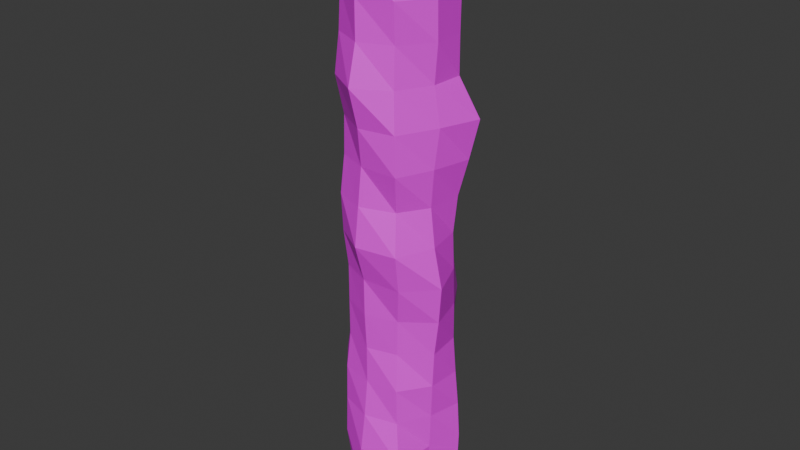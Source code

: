 # Source: laser.blend  (saved by Blender 4.5.91; exported with 4.5.12 LTS)
import bpy
from mathutils import Matrix  # noqa: F401  (used for matrix-valued properties, if any)

bpy.ops.wm.read_factory_settings(use_empty=True)
scene = bpy.context.scene
scene.name = 'Scene'

# ---- collections
col_collection = bpy.data.collections.new('Collection'); scene.collection.children.link(col_collection)

# ---- images (referenced by path relative to the original .blend; pixels are not part of the script)
import os
ASSET_DIR = os.environ.get("B2B_ASSET_DIR", "")  # directory of the original .blend (textures are referenced by path, not embedded)
HERE = os.path.dirname(os.path.abspath(__file__))  # packed textures are extracted next to this script under _unpacked/

def load_image(name, relpath, width, height, colorspace="sRGB"):
    """Load a texture the original file referenced (path relative to the .blend, or extracted next to this script)."""
    p = next((c for c in (os.path.join(HERE, relpath), os.path.join(ASSET_DIR, relpath)) if relpath and os.path.exists(c)), "")
    if p:
        img = bpy.data.images.load(p, check_existing=True)
        img.name = name
    else:  # same state as the original file: an image datablock whose file is absent (Cycles renders it pink)
        img = bpy.data.images.new(name, width, height)
        img.source = "FILE"
        img.filepath = "//" + (relpath or name)
    img.colorspace_settings.name = colorspace
    return img
img_explosion_png = load_image('explosion.png', 'explosion.png', 1024, 1024, 'sRGB')

# ---- materials (node trees are filled in below, after node groups)
mat_material_001 = bpy.data.materials.new('Material.001')

# ---- material node trees
mat_material_001.use_nodes = True; mat_material_001.node_tree.nodes.clear()
_N = mat_material_001.node_tree.nodes; _L = mat_material_001.node_tree.links
n0 = _N.new('ShaderNodeBsdfPrincipled'); n0.name = 'Principled BSDF'; n0.location = (-200, 100)
n1 = _N.new('ShaderNodeOutputMaterial'); n1.name = 'Material Output'; n1.location = (200, 100)
n2 = _N.new('ShaderNodeTexImage'); n2.name = 'Image Texture'; n2.location = (-490, 75)
n2.image = img_explosion_png
_L.new(n0.outputs[0], n1.inputs[0])
_L.new(n2.outputs[0], n0.inputs[0])
n1.is_active_output = True

# ---- world
world_world = bpy.data.worlds.new('World'); scene.world = world_world
world_world.use_nodes = True; world_world.node_tree.nodes.clear()
_N = world_world.node_tree.nodes; _L = world_world.node_tree.links
n0 = _N.new('ShaderNodeOutputWorld'); n0.name = 'World Output'; n0.location = (200, 100)
n1 = _N.new('ShaderNodeBackground'); n1.name = 'Background'; n1.location = (-200, 100)
n1.inputs[0].default_value = (0.05088, 0.05088, 0.05088, 1.0)
_L.new(n1.outputs[0], n0.inputs[0])
n0.is_active_output = True
world_world.color = (0.05088, 0.05088, 0.05088)
world_world.sun_shadow_jitter_overblur = 0.0

# ---- meshes
me_cylinder = bpy.data.meshes.new('Cylinder')
me_cylinder.from_pydata([(0.0, 0.42, -2.525), (0.0, 0.42, 2.525), (0.2471, 0.3399, -2.525), (0.2528, 0.3418, 2.528), (0.4058, 0.1318, -2.525), (0.4263, 0.1357, 2.54), (0.3994, -0.1298, -2.525), (0.4226, -0.1369, 2.538), (0.2563, -0.3528, -2.533), (0.2469, -0.3398, 2.525), (-5.511e-06, -0.4208, -2.525), (-4.718e-07, -0.4201, 2.525), (-0.2469, -0.3398, -2.525), (-0.2469, -0.3398, 2.525), (-0.3996, -0.1299, -2.525), (-0.3994, -0.1298, 2.525), (-0.3995, 0.1298, -2.525), (-0.3994, 0.1298, 2.525), (-0.2469, 0.3398, -2.525), (-0.2469, 0.3398, 2.525), (0.0, 0.42, -2.209), (-2.455e-05, 0.4212, -1.894), (-0.002726, 0.4376, -1.578), (-0.01836, 0.4787, -1.262), (-0.0008764, 0.4306, -0.9469), (0.0005099, 0.4229, -0.6313), (0.0002858, 0.4339, -0.3156), (-0.0007084, 0.421, 6.965e-06), (-0.008363, 0.4317, 0.3156), (-0.01463, 0.4498, 0.6312), (-0.0007485, 0.4376, 0.9469), (-6.461e-05, 0.4496, 1.262), (-0.006933, 0.4883, 1.577), (-0.003332, 0.4826, 1.893), (0.0006404, 0.4209, 2.209), (0.2721, 0.3746, 2.209), (0.247, 0.3453, 1.894), (0.2469, 0.3398, 1.578), (0.251, 0.3413, 1.262), (0.295, 0.3849, 0.9472), (0.2655, 0.3594, 0.6308), (0.2479, 0.3402, 0.3156), (0.2469, 0.3398, 0.0), (0.2532, 0.3499, -0.3157), (0.2783, 0.3856, -0.6318), (0.2709, 0.3496, -0.9478), (0.2716, 0.3479, -1.263), (0.2672, 0.3464, -1.578), (0.2655, 0.3458, -1.894), (0.2723, 0.348, -2.209), (0.4007, 0.1301, 2.209), (0.4305, 0.1401, 1.894), (0.4274, 0.1388, 1.578), (0.4298, 0.1377, 1.263), (0.5854, 0.192, 0.9519), (0.5121, 0.1706, 0.622), (0.4391, 0.1447, 0.3131), (0.4113, 0.1334, -0.0006651), (0.4244, 0.1357, -0.3158), (0.4281, 0.1476, -0.6319), (0.4369, 0.1394, -0.9483), (0.4654, 0.1388, -1.263), (0.485, 0.1559, -1.578), (0.5003, 0.1626, -1.894), (0.4929, 0.1602, -2.209), (0.4478, -0.1429, 2.211), (0.4526, -0.1531, 1.894), (0.448, -0.1386, 1.577), (0.4182, -0.1334, 1.263), (0.4681, -0.1274, 0.9498), (0.4486, -0.1625, 0.6313), (0.4184, -0.1532, 0.3154), (0.4669, -0.1663, 0.001027), (0.5495, -0.179, -0.3206), (0.5102, -0.1567, -0.6411), (0.469, -0.1523, -0.9519), (0.4511, -0.1466, -1.263), (0.4238, -0.1243, -1.578), (0.4122, -0.1256, -1.894), (0.4009, -0.1293, -2.209), (0.2509, -0.3638, 2.209), (0.2907, -0.4198, 1.894), (0.2687, -0.3875, 1.579), (0.2793, -0.4096, 1.263), (0.3141, -0.4477, 0.9493), (0.3265, -0.4544, 0.6317), (0.2755, -0.3858, 0.3157), (0.3472, -0.4809, 0.00236), (0.3252, -0.4198, -0.3192), (0.267, -0.3583, -0.6327), (0.2532, -0.3476, -0.9474), (0.2806, -0.3932, -1.262), (0.2846, -0.3896, -1.576), (0.3735, -0.4771, -1.891), (0.2683, -0.3669, -2.21), (-0.0006517, -0.5207, 2.209), (-4.159e-05, -0.4893, 1.894), (0.003097, -0.4926, 1.58), (0.0007796, -0.5706, 1.262), (0.0131, -0.4976, 0.9467), (-0.0005212, -0.45, 0.6312), (-0.007435, -0.4822, 0.3156), (0.003606, -0.5364, 0.0002498), (0.001085, -0.4431, -0.3157), (6.846e-05, -0.4384, -0.6313), (0.0, -0.42, -0.9469), (-0.0002843, -0.4204, -1.263), (0.001373, -0.4596, -1.579), (0.001373, -0.5114, -1.897), (0.0009549, -0.5273, -2.209), (-0.2505, -0.3613, 2.209), (-0.255, -0.3547, 1.894), (-0.2655, -0.3659, 1.579), (-0.2809, -0.4012, 1.263), (-0.2504, -0.3463, 0.9469), (-0.2545, -0.3518, 0.6312), (-0.2699, -0.3831, 0.3156), (-0.263, -0.3731, 1.424e-05), (-0.2471, -0.3403, -0.3156), (-0.2469, -0.3405, -0.6313), (-0.2469, -0.3398, -0.9469), (-0.2699, -0.3616, -1.263), (-0.2719, -0.3684, -1.578), (-0.2692, -0.3839, -1.897), (-0.2534, -0.3469, -2.209), (-0.4047, -0.1315, 2.209), (-0.4408, -0.1419, 1.894), (-0.4355, -0.1403, 1.579), (-0.429, -0.1411, 1.262), (-0.4229, -0.1363, 0.9463), (-0.409, -0.1326, 0.6314), (-0.404, -0.1294, 0.3156), (-0.4234, -0.1369, -0.0001973), (-0.4067, -0.1293, -0.3157), (-0.4224, -0.1337, -0.6313), (-0.4119, -0.1339, -0.9469), (-0.4594, -0.1448, -1.263), (-0.4667, -0.1489, -1.578), (-0.3994, -0.1298, -1.894), (-0.4459, -0.1447, -2.21), (-0.3994, 0.1298, 2.209), (-0.4031, 0.1311, 1.894), (-0.4559, 0.146, 1.578), (-0.4049, 0.1288, 1.262), (-0.405, 0.1365, 0.9469), (-0.4261, 0.1418, 0.6313), (-0.4651, 0.1575, 0.3151), (-0.4298, 0.1397, -0.0003889), (-0.4349, 0.1403, -0.316), (-0.4121, 0.1317, -0.6313), (-0.413, 0.136, -0.9469), (-0.4637, 0.1501, -1.263), (-0.5316, 0.1695, -1.578), (-0.4145, 0.1348, -1.894), (-0.4196, 0.1354, -2.21), (-0.247, 0.34, 2.209), (-0.3156, 0.4292, 1.894), (-0.2883, 0.3992, 1.577), (-0.2677, 0.371, 1.262), (-0.277, 0.3886, 0.9463), (-0.3176, 0.442, 0.6313), (-0.3301, 0.4495, 0.3148), (-0.2756, 0.378, 3.286e-05), (-0.2647, 0.3611, -0.3156), (-0.2581, 0.355, -0.6314), (-0.258, 0.3554, -0.947), (-0.3185, 0.4408, -1.259), (-0.297, 0.3933, -1.578), (-0.2513, 0.3457, -1.894), (-0.2469, 0.3398, -2.209)], [], [(34, 1, 3, 35), (35, 3, 5, 50), (50, 5, 7, 65), (65, 7, 9, 80), (80, 9, 11, 95), (95, 11, 13, 110), (110, 13, 15, 125), (125, 15, 17, 140), (3, 1, 19, 17, 15, 13, 11, 9, 7, 5), (140, 17, 19, 155), (155, 19, 1, 34), (0, 2, 4, 6, 8, 10, 12, 14, 16, 18), (18, 169, 20, 0), (169, 168, 21, 20), (168, 167, 22, 21), (167, 166, 23, 22), (166, 165, 24, 23), (165, 164, 25, 24), (164, 163, 26, 25), (163, 162, 27, 26), (162, 161, 28, 27), (161, 160, 29, 28), (160, 159, 30, 29), (159, 158, 31, 30), (158, 157, 32, 31), (157, 156, 33, 32), (156, 155, 34, 33), (16, 154, 169, 18), (154, 153, 168, 169), (153, 152, 167, 168), (152, 151, 166, 167), (151, 150, 165, 166), (150, 149, 164, 165), (149, 148, 163, 164), (148, 147, 162, 163), (147, 146, 161, 162), (146, 145, 160, 161), (145, 144, 159, 160), (144, 143, 158, 159), (143, 142, 157, 158), (142, 141, 156, 157), (141, 140, 155, 156), (14, 139, 154, 16), (139, 138, 153, 154), (138, 137, 152, 153), (137, 136, 151, 152), (136, 135, 150, 151), (135, 134, 149, 150), (134, 133, 148, 149), (133, 132, 147, 148), (132, 131, 146, 147), (131, 130, 145, 146), (130, 129, 144, 145), (129, 128, 143, 144), (128, 127, 142, 143), (127, 126, 141, 142), (126, 125, 140, 141), (12, 124, 139, 14), (124, 123, 138, 139), (123, 122, 137, 138), (122, 121, 136, 137), (121, 120, 135, 136), (120, 119, 134, 135), (119, 118, 133, 134), (118, 117, 132, 133), (117, 116, 131, 132), (116, 115, 130, 131), (115, 114, 129, 130), (114, 113, 128, 129), (113, 112, 127, 128), (112, 111, 126, 127), (111, 110, 125, 126), (10, 109, 124, 12), (109, 108, 123, 124), (108, 107, 122, 123), (107, 106, 121, 122), (106, 105, 120, 121), (105, 104, 119, 120), (104, 103, 118, 119), (103, 102, 117, 118), (102, 101, 116, 117), (101, 100, 115, 116), (100, 99, 114, 115), (99, 98, 113, 114), (98, 97, 112, 113), (97, 96, 111, 112), (96, 95, 110, 111), (8, 94, 109, 10), (94, 93, 108, 109), (93, 92, 107, 108), (92, 91, 106, 107), (91, 90, 105, 106), (90, 89, 104, 105), (89, 88, 103, 104), (88, 87, 102, 103), (87, 86, 101, 102), (86, 85, 100, 101), (85, 84, 99, 100), (84, 83, 98, 99), (83, 82, 97, 98), (82, 81, 96, 97), (81, 80, 95, 96), (6, 79, 94, 8), (79, 78, 93, 94), (78, 77, 92, 93), (77, 76, 91, 92), (76, 75, 90, 91), (75, 74, 89, 90), (74, 73, 88, 89), (73, 72, 87, 88), (72, 71, 86, 87), (71, 70, 85, 86), (70, 69, 84, 85), (69, 68, 83, 84), (68, 67, 82, 83), (67, 66, 81, 82), (66, 65, 80, 81), (4, 64, 79, 6), (64, 63, 78, 79), (63, 62, 77, 78), (62, 61, 76, 77), (61, 60, 75, 76), (60, 59, 74, 75), (59, 58, 73, 74), (58, 57, 72, 73), (57, 56, 71, 72), (56, 55, 70, 71), (55, 54, 69, 70), (54, 53, 68, 69), (53, 52, 67, 68), (52, 51, 66, 67), (51, 50, 65, 66), (2, 49, 64, 4), (49, 48, 63, 64), (48, 47, 62, 63), (47, 46, 61, 62), (46, 45, 60, 61), (45, 44, 59, 60), (44, 43, 58, 59), (43, 42, 57, 58), (42, 41, 56, 57), (41, 40, 55, 56), (40, 39, 54, 55), (39, 38, 53, 54), (38, 37, 52, 53), (37, 36, 51, 52), (36, 35, 50, 51), (0, 20, 49, 2), (20, 21, 48, 49), (21, 22, 47, 48), (22, 23, 46, 47), (23, 24, 45, 46), (24, 25, 44, 45), (25, 26, 43, 44), (26, 27, 42, 43), (27, 28, 41, 42), (28, 29, 40, 41), (29, 30, 39, 40), (30, 31, 38, 39), (31, 32, 37, 38), (32, 33, 36, 37), (33, 34, 35, 36)])
_uv = me_cylinder.uv_layers.new(name='UVMap')
_uv.uv.foreach_set('vector', [0.08386, 0.08816, 0.08323, 0.04026, 0.1232, 0.03932, 0.1256, 0.08767, 0.1256, 0.08767, 0.1232, 0.03932, 0.1556, 0.03725, 0.1526, 0.08745, 0.4699, 0.0912, 0.4651, 0.04128, 0.505, 0.0393, 0.5078, 0.08877, 0.5078, 0.08877, 0.505, 0.0393, 0.5419, 0.03886, 0.5481, 0.08649, 0.5481, 0.08649, 0.5419, 0.03886, 0.5636, 0.03725, 0.5812, 0.08422, 0.2951, 0.08584, 0.3014, 0.03799, 0.3403, 0.03749, 0.3399, 0.08537, 0.3399, 0.08537, 0.3403, 0.03749, 0.3755, 0.03725, 0.3766, 0.08514, 0.6744, 0.08549, 0.6747, 0.03757, 0.7125, 0.03753, 0.7127, 0.08543, 0.9627, 0.1158, 0.9411, 0.1496, 0.9046, 0.1644, 0.8663, 0.155, 0.8409, 0.1248, 0.8381, 0.08554, 0.8589, 0.05208, 0.8954, 0.03725, 0.9357, 0.04361, 0.9627, 0.07488, 0.7127, 0.08543, 0.7125, 0.03753, 0.7496, 0.03725, 0.7498, 0.08516, 0.04976, 0.08863, 0.04922, 0.04072, 0.08323, 0.04026, 0.08386, 0.08816, 0.9593, 0.2828, 0.9595, 0.3222, 0.937, 0.355, 0.899, 0.3664, 0.86, 0.3563, 0.8381, 0.3226, 0.8381, 0.2831, 0.8611, 0.2512, 0.8986, 0.2389, 0.9361, 0.251, 0.05819, 0.8072, 0.05763, 0.7593, 0.09163, 0.7588, 0.09219, 0.8067, 0.05763, 0.7593, 0.05622, 0.7114, 0.09103, 0.7109, 0.09163, 0.7588, 0.05622, 0.7114, 0.04734, 0.6636, 0.08954, 0.663, 0.09103, 0.7109, 0.04734, 0.6636, 0.04205, 0.6152, 0.08533, 0.615, 0.08954, 0.663, 0.04205, 0.6152, 0.05324, 0.5677, 0.08892, 0.5672, 0.08533, 0.615, 0.05324, 0.5677, 0.05267, 0.5198, 0.08881, 0.5193, 0.08892, 0.5672, 0.05267, 0.5198, 0.05093, 0.4719, 0.08786, 0.4714, 0.08881, 0.5193, 0.05093, 0.4719, 0.04821, 0.424, 0.08758, 0.4235, 0.08786, 0.4714, 0.04821, 0.424, 0.03725, 0.3763, 0.08553, 0.3756, 0.08758, 0.4235, 0.03725, 0.3763, 0.03879, 0.3283, 0.08345, 0.3277, 0.08553, 0.3756, 0.03879, 0.3283, 0.04597, 0.2804, 0.08535, 0.2798, 0.08345, 0.3277, 0.04597, 0.2804, 0.04737, 0.2324, 0.0845, 0.2319, 0.08535, 0.2798, 0.04737, 0.2324, 0.04283, 0.1846, 0.08167, 0.1842, 0.0845, 0.2319, 0.04283, 0.1846, 0.03725, 0.1367, 0.08183, 0.1361, 0.08167, 0.1842, 0.03725, 0.1367, 0.04976, 0.08863, 0.08386, 0.08816, 0.08183, 0.1361, 0.7156, 0.804, 0.7154, 0.7562, 0.7525, 0.7558, 0.7526, 0.8037, 0.7154, 0.7562, 0.7153, 0.7082, 0.7529, 0.7079, 0.7525, 0.7558, 0.7153, 0.7082, 0.7152, 0.6605, 0.7578, 0.6601, 0.7529, 0.7079, 0.7152, 0.6605, 0.7151, 0.6125, 0.7636, 0.6117, 0.7578, 0.6601, 0.7151, 0.6125, 0.715, 0.5645, 0.7535, 0.5642, 0.7636, 0.6117, 0.715, 0.5645, 0.7142, 0.5166, 0.7532, 0.5163, 0.7535, 0.5642, 0.7142, 0.5166, 0.7143, 0.4688, 0.7537, 0.4684, 0.7532, 0.5163, 0.7143, 0.4688, 0.7142, 0.4209, 0.7555, 0.4205, 0.7537, 0.4684, 0.7142, 0.4209, 0.7151, 0.373, 0.7634, 0.3728, 0.7555, 0.4205, 0.7151, 0.373, 0.7143, 0.325, 0.7627, 0.3248, 0.7634, 0.3728, 0.7143, 0.325, 0.7142, 0.2771, 0.7564, 0.2769, 0.7627, 0.3248, 0.7142, 0.2771, 0.7129, 0.2292, 0.754, 0.2289, 0.7564, 0.2769, 0.7129, 0.2292, 0.7131, 0.1813, 0.7571, 0.1812, 0.754, 0.2289, 0.7131, 0.1813, 0.7129, 0.1333, 0.7601, 0.1332, 0.7571, 0.1812, 0.7129, 0.1333, 0.7127, 0.08543, 0.7498, 0.08516, 0.7601, 0.1332, 0.6777, 0.8041, 0.6734, 0.7563, 0.7154, 0.7562, 0.7156, 0.804, 0.6734, 0.7563, 0.6774, 0.7082, 0.7153, 0.7082, 0.7154, 0.7562, 0.6774, 0.7082, 0.6715, 0.6604, 0.7152, 0.6605, 0.7153, 0.7082, 0.6715, 0.6604, 0.6723, 0.6126, 0.7151, 0.6125, 0.7152, 0.6605, 0.6723, 0.6126, 0.6757, 0.5645, 0.715, 0.5645, 0.7151, 0.6125, 0.6757, 0.5645, 0.6751, 0.5167, 0.7142, 0.5166, 0.715, 0.5645, 0.6751, 0.5167, 0.6762, 0.4687, 0.7143, 0.4688, 0.7142, 0.5166, 0.6762, 0.4687, 0.6742, 0.4209, 0.7142, 0.4209, 0.7143, 0.4688, 0.6742, 0.4209, 0.6759, 0.3729, 0.7151, 0.373, 0.7142, 0.4209, 0.6759, 0.3729, 0.675, 0.325, 0.7143, 0.325, 0.7151, 0.373, 0.675, 0.325, 0.6737, 0.2772, 0.7142, 0.2771, 0.7143, 0.325, 0.6737, 0.2772, 0.6726, 0.2293, 0.7129, 0.2292, 0.7142, 0.2771, 0.6726, 0.2293, 0.6722, 0.1813, 0.7131, 0.1813, 0.7129, 0.2292, 0.6722, 0.1813, 0.6715, 0.1334, 0.7129, 0.1333, 0.7131, 0.1813, 0.6715, 0.1334, 0.6744, 0.08549, 0.7127, 0.08543, 0.7129, 0.1333, 0.3491, 0.8039, 0.349, 0.756, 0.389, 0.7557, 0.3843, 0.8037, 0.349, 0.756, 0.348, 0.7085, 0.3832, 0.7079, 0.389, 0.7557, 0.348, 0.7085, 0.3489, 0.6602, 0.3904, 0.6598, 0.3832, 0.7079, 0.3489, 0.6602, 0.3485, 0.6123, 0.3891, 0.612, 0.3904, 0.6598, 0.3485, 0.6123, 0.3464, 0.5644, 0.3829, 0.5641, 0.3891, 0.612, 0.3464, 0.5644, 0.3458, 0.5165, 0.3838, 0.5162, 0.3829, 0.5641, 0.3458, 0.5165, 0.3453, 0.4686, 0.3814, 0.4684, 0.3838, 0.5162, 0.3453, 0.4686, 0.3446, 0.4207, 0.3826, 0.4204, 0.3814, 0.4684, 0.3446, 0.4207, 0.3443, 0.3727, 0.38, 0.3726, 0.3826, 0.4204, 0.3443, 0.3727, 0.3438, 0.3249, 0.3799, 0.3246, 0.38, 0.3726, 0.3438, 0.3249, 0.3431, 0.277, 0.3809, 0.2768, 0.3799, 0.3246, 0.3431, 0.277, 0.3429, 0.2289, 0.3809, 0.2288, 0.3809, 0.2768, 0.3429, 0.2289, 0.3427, 0.181, 0.3813, 0.1808, 0.3809, 0.2288, 0.3427, 0.181, 0.3415, 0.1333, 0.3813, 0.1329, 0.3813, 0.1808, 0.3415, 0.1333, 0.3399, 0.08537, 0.3766, 0.08514, 0.3813, 0.1329, 0.3102, 0.8044, 0.3021, 0.7564, 0.349, 0.756, 0.3491, 0.8039, 0.3021, 0.7564, 0.3026, 0.7091, 0.348, 0.7085, 0.349, 0.756, 0.3026, 0.7091, 0.3057, 0.6608, 0.3489, 0.6602, 0.348, 0.7085, 0.3057, 0.6608, 0.308, 0.6128, 0.3485, 0.6123, 0.3489, 0.6602, 0.308, 0.6128, 0.3075, 0.5649, 0.3464, 0.5644, 0.3485, 0.6123, 0.3075, 0.5649, 0.3057, 0.517, 0.3458, 0.5165, 0.3464, 0.5644, 0.3057, 0.517, 0.3046, 0.4691, 0.3453, 0.4686, 0.3458, 0.5165, 0.3046, 0.4691, 0.2973, 0.4211, 0.3446, 0.4207, 0.3453, 0.4686, 0.2973, 0.4211, 0.302, 0.3733, 0.3443, 0.3727, 0.3446, 0.4207, 0.302, 0.3733, 0.3027, 0.3254, 0.3438, 0.3249, 0.3443, 0.3727, 0.3027, 0.3254, 0.2971, 0.2775, 0.3431, 0.277, 0.3438, 0.3249, 0.2971, 0.2775, 0.2931, 0.2296, 0.3429, 0.2289, 0.3431, 0.277, 0.2931, 0.2296, 0.2977, 0.1814, 0.3427, 0.181, 0.3429, 0.2289, 0.2977, 0.1814, 0.2978, 0.1338, 0.3415, 0.1333, 0.3427, 0.181, 0.2978, 0.1338, 0.2951, 0.08584, 0.3399, 0.08537, 0.3415, 0.1333, 0.2803, 0.8063, 0.2771, 0.7573, 0.3021, 0.7564, 0.3102, 0.8044, 0.2771, 0.7573, 0.2547, 0.709, 0.3026, 0.7091, 0.3021, 0.7564, 0.2547, 0.709, 0.2722, 0.661, 0.3057, 0.6608, 0.3026, 0.7091, 0.2722, 0.661, 0.272, 0.6134, 0.308, 0.6128, 0.3057, 0.6608, 0.272, 0.6134, 0.2783, 0.5656, 0.3075, 0.5649, 0.308, 0.6128, 0.2783, 0.5656, 0.2751, 0.5179, 0.3057, 0.517, 0.3075, 0.5649, 0.2751, 0.5179, 0.2625, 0.4704, 0.3046, 0.4691, 0.3057, 0.517, 0.2625, 0.4704, 0.2547, 0.4216, 0.2973, 0.4211, 0.3046, 0.4691, 0.2547, 0.4216, 0.2704, 0.3739, 0.302, 0.3733, 0.2973, 0.4211, 0.2704, 0.3739, 0.2582, 0.326, 0.3027, 0.3254, 0.302, 0.3733, 0.2582, 0.326, 0.2598, 0.2778, 0.2971, 0.2775, 0.3027, 0.3254, 0.2598, 0.2778, 0.2666, 0.2302, 0.2931, 0.2296, 0.2971, 0.2775, 0.5623, 0.2297, 0.5566, 0.1818, 0.5827, 0.1798, 0.597, 0.2273, 0.269, 0.1821, 0.2633, 0.1344, 0.2978, 0.1338, 0.2977, 0.1814, 0.2633, 0.1344, 0.272, 0.08647, 0.2951, 0.08584, 0.2978, 0.1338, 0.5511, 0.8063, 0.5481, 0.7585, 0.5881, 0.7561, 0.5895, 0.8052, 0.5481, 0.7585, 0.5442, 0.7107, 0.597, 0.7072, 0.5881, 0.7561, 0.5442, 0.7107, 0.5407, 0.663, 0.585, 0.6599, 0.597, 0.7072, 0.5407, 0.663, 0.5399, 0.6152, 0.5828, 0.6123, 0.585, 0.6599, 0.5399, 0.6152, 0.5372, 0.568, 0.5744, 0.5649, 0.5828, 0.6123, 0.5372, 0.568, 0.5333, 0.5211, 0.5725, 0.5172, 0.5744, 0.5649, 0.5333, 0.5211, 0.5321, 0.4725, 0.5763, 0.4694, 0.5725, 0.5172, 0.5321, 0.4725, 0.5307, 0.4235, 0.5814, 0.4202, 0.5763, 0.4694, 0.5307, 0.4235, 0.5278, 0.3758, 0.5676, 0.3733, 0.5814, 0.4202, 0.5278, 0.3758, 0.5251, 0.328, 0.5726, 0.325, 0.5676, 0.3733, 0.5251, 0.328, 0.5163, 0.2801, 0.5693, 0.2769, 0.5726, 0.325, 0.5163, 0.2801, 0.5163, 0.2324, 0.5623, 0.2297, 0.5693, 0.2769, 0.5163, 0.2324, 0.513, 0.1849, 0.5566, 0.1818, 0.5623, 0.2297, 0.513, 0.1849, 0.512, 0.1368, 0.5575, 0.134, 0.5566, 0.1818, 0.512, 0.1368, 0.5078, 0.08877, 0.5481, 0.08649, 0.5575, 0.134, 0.5126, 0.8085, 0.5021, 0.7613, 0.5481, 0.7585, 0.5511, 0.8063, 0.5021, 0.7613, 0.4985, 0.7135, 0.5442, 0.7107, 0.5481, 0.7585, 0.4985, 0.7135, 0.4973, 0.6656, 0.5407, 0.663, 0.5442, 0.7107, 0.4973, 0.6656, 0.4977, 0.6175, 0.5399, 0.6152, 0.5407, 0.663, 0.4977, 0.6175, 0.4959, 0.5698, 0.5372, 0.568, 0.5399, 0.6152, 0.4959, 0.5698, 0.4922, 0.5219, 0.5333, 0.5211, 0.5372, 0.568, 0.4922, 0.5219, 0.4911, 0.4739, 0.5321, 0.4725, 0.5333, 0.5211, 0.4911, 0.4739, 0.4891, 0.4261, 0.5307, 0.4235, 0.5321, 0.4725, 0.4891, 0.4261, 0.4835, 0.3788, 0.5278, 0.3758, 0.5307, 0.4235, 0.4835, 0.3788, 0.474, 0.3325, 0.5251, 0.328, 0.5278, 0.3758, 0.474, 0.3325, 0.4649, 0.2829, 0.5163, 0.2801, 0.5251, 0.328, 0.4649, 0.2829, 0.4763, 0.2348, 0.5163, 0.2324, 0.5163, 0.2801, 0.4763, 0.2348, 0.4733, 0.187, 0.513, 0.1849, 0.5163, 0.2324, 0.4733, 0.187, 0.4701, 0.1392, 0.512, 0.1368, 0.513, 0.1849, 0.4701, 0.1392, 0.4699, 0.0912, 0.5078, 0.08877, 0.512, 0.1368, 0.1314, 0.8063, 0.1343, 0.7583, 0.1731, 0.7579, 0.1617, 0.806, 0.1343, 0.7583, 0.1328, 0.7104, 0.1736, 0.71, 0.1731, 0.7579, 0.1328, 0.7104, 0.1325, 0.6625, 0.171, 0.6621, 0.1736, 0.71, 0.1325, 0.6625, 0.1326, 0.6146, 0.1681, 0.6143, 0.171, 0.6621, 0.1326, 0.6146, 0.1318, 0.5668, 0.1633, 0.5667, 0.1681, 0.6143, 0.1318, 0.5668, 0.1312, 0.5189, 0.1611, 0.5186, 0.1633, 0.5667, 0.1312, 0.5189, 0.1281, 0.471, 0.1604, 0.4707, 0.1611, 0.5186, 0.1281, 0.471, 0.1269, 0.423, 0.158, 0.4229, 0.1604, 0.4707, 0.1269, 0.423, 0.1265, 0.3751, 0.1612, 0.3752, 0.158, 0.4229, 0.1265, 0.3751, 0.1279, 0.3273, 0.1706, 0.3282, 0.1612, 0.3752, 0.1279, 0.3273, 0.1309, 0.2792, 0.1802, 0.278, 0.1706, 0.3282, 0.1309, 0.2792, 0.1252, 0.2314, 0.1583, 0.2311, 0.1802, 0.278, 0.1252, 0.2314, 0.1241, 0.1835, 0.1574, 0.1832, 0.1583, 0.2311, 0.1241, 0.1835, 0.1234, 0.1356, 0.1573, 0.1353, 0.1574, 0.1832, 0.1234, 0.1356, 0.1256, 0.08767, 0.1526, 0.08745, 0.1573, 0.1353, 0.09219, 0.8067, 0.09163, 0.7588, 0.1343, 0.7583, 0.1314, 0.8063, 0.09163, 0.7588, 0.09103, 0.7109, 0.1328, 0.7104, 0.1343, 0.7583, 0.09103, 0.7109, 0.08954, 0.663, 0.1325, 0.6625, 0.1328, 0.7104, 0.08954, 0.663, 0.08533, 0.615, 0.1326, 0.6146, 0.1325, 0.6625, 0.08533, 0.615, 0.08892, 0.5672, 0.1318, 0.5668, 0.1326, 0.6146, 0.08892, 0.5672, 0.08881, 0.5193, 0.1312, 0.5189, 0.1318, 0.5668, 0.08881, 0.5193, 0.08786, 0.4714, 0.1281, 0.471, 0.1312, 0.5189, 0.08786, 0.4714, 0.08758, 0.4235, 0.1269, 0.423, 0.1281, 0.471, 0.08758, 0.4235, 0.08553, 0.3756, 0.1265, 0.3751, 0.1269, 0.423, 0.08553, 0.3756, 0.08345, 0.3277, 0.1279, 0.3273, 0.1265, 0.3751, 0.08345, 0.3277, 0.08535, 0.2798, 0.1309, 0.2792, 0.1279, 0.3273, 0.08535, 0.2798, 0.0845, 0.2319, 0.1252, 0.2314, 0.1309, 0.2792, 0.0845, 0.2319, 0.08167, 0.1842, 0.1241, 0.1835, 0.1252, 0.2314, 0.08167, 0.1842, 0.08183, 0.1361, 0.1234, 0.1356, 0.1241, 0.1835, 0.08183, 0.1361, 0.08386, 0.08816, 0.1256, 0.08767, 0.1234, 0.1356])
me_cylinder.materials.append(mat_material_001)
me_cylinder.update()

# ---- objects
ob_cylinder = bpy.data.objects.new('Cylinder', me_cylinder)

# ---- transforms, parenting, visibility, modifiers, constraints
ob_cylinder.location = (0.0, 0.0, 0.0)

# ---- collection membership
col_collection.objects.link(ob_cylinder)

# ---- scene / render settings (as saved in the file)
scene.frame_start = 1; scene.frame_end = 250; scene.frame_set(1)
scene.render.engine = 'BLENDER_EEVEE_NEXT'
bpy.context.view_layer.update()

# ---- added for rendering (the .blend has no active camera and no usable light): camera, sun
cam_auto = bpy.data.cameras.new('AutoCamera')
cam_auto.lens = 50.0
cam_auto.sensor_width = 36.0
cam_auto.clip_end = 1000.0
ob_auto_camera = bpy.data.objects.new('AutoCamera', cam_auto)
scene.collection.objects.link(ob_auto_camera)
ob_auto_camera.location = (4.93212, -5.92747, 3.9274)
ob_auto_camera.rotation_euler = (1.09748, -7.21219e-08, 0.694738)
scene.camera = ob_auto_camera
light_auto_sun = bpy.data.lights.new('AutoSun', 'SUN')
light_auto_sun.energy = 3.0
light_auto_sun.angle = 0.0523599
ob_auto_sun = bpy.data.objects.new('AutoSun', light_auto_sun)
scene.collection.objects.link(ob_auto_sun)
ob_auto_sun.rotation_euler = (0.872665, 0.174533, 0.523599)
bpy.context.view_layer.update()

